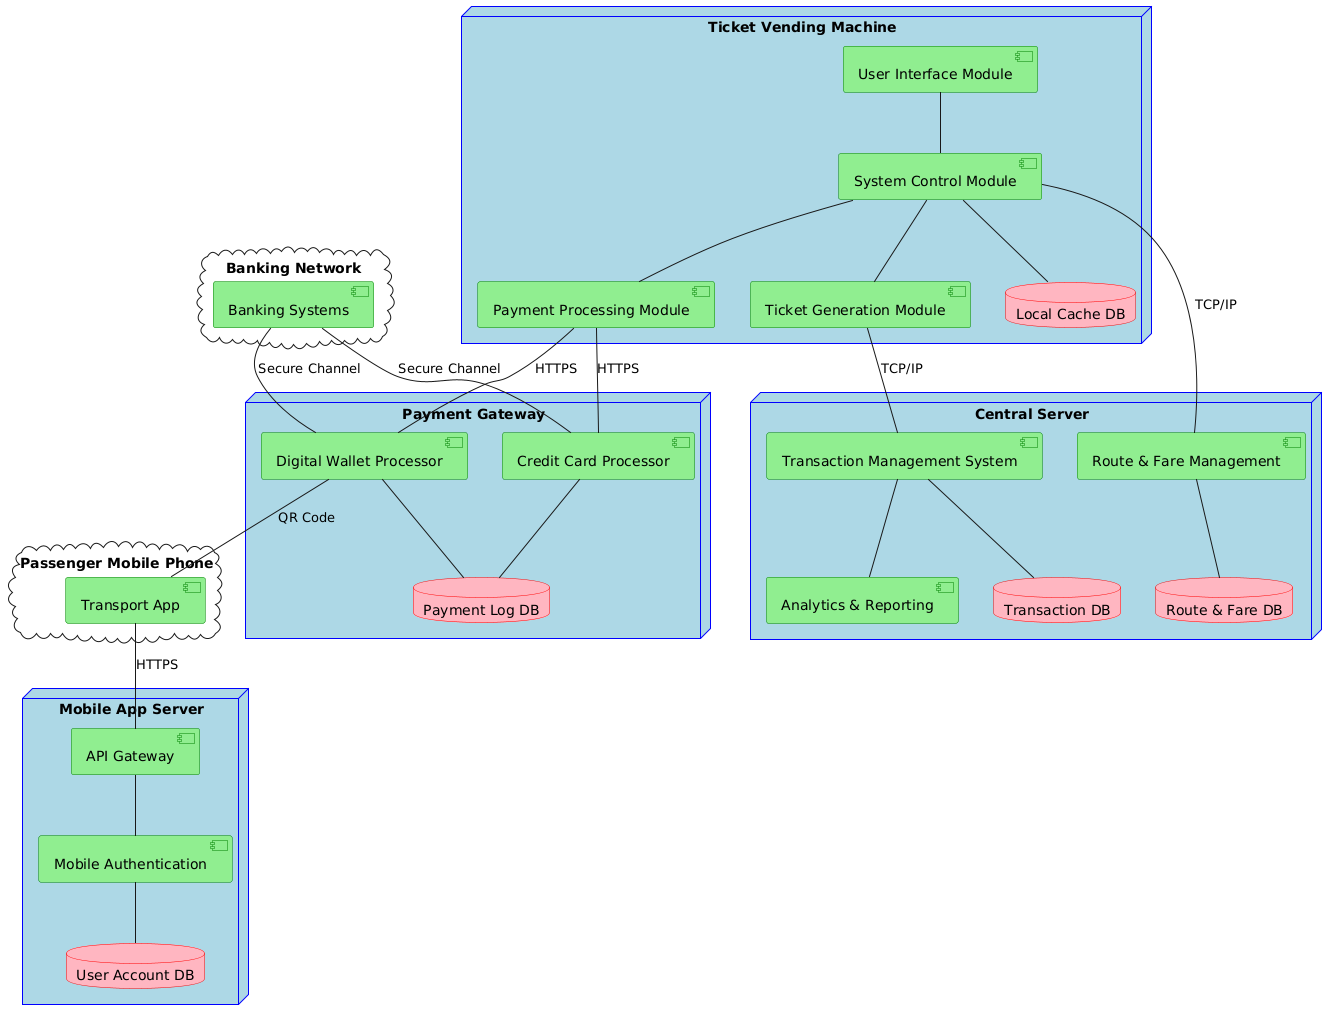

The diagram above was rendered by PlantUML. Its source (embedded in the PNG):
@startuml
!define RECTANGLE class

skinparam node {
  backgroundColor #lightblue
  borderColor #blue
}

skinparam database {
  backgroundColor #lightpink
  borderColor #red
}

skinparam component {
  backgroundColor #lightgreen
  borderColor #green
}

skinparam device {
  backgroundColor #lightyellow
  borderColor #yellow
}

node "Ticket Vending Machine" {
  component "User Interface Module" as UI
  component "Payment Processing Module" as PPM
  component "Ticket Generation Module" as TGM
  component "System Control Module" as SCM
  database "Local Cache DB" as LocalDB
  
  UI -- SCM
  SCM -- PPM
  SCM -- TGM
  SCM -- LocalDB
}

node "Central Server" {
  component "Transaction Management System" as TMS
  component "Route & Fare Management" as RFM
  component "Analytics & Reporting" as AR
  database "Transaction DB" as TransDB
  database "Route & Fare DB" as RouteDB
  
  TMS -- TransDB
  RFM -- RouteDB
  TMS -- AR
}

node "Payment Gateway" {
  component "Credit Card Processor" as CCP
  component "Digital Wallet Processor" as DWP
  database "Payment Log DB" as PaymentDB
  
  CCP -- PaymentDB
  DWP -- PaymentDB
}

node "Mobile App Server" {
  component "API Gateway" as API
  component "Mobile Authentication" as MA
  database "User Account DB" as UserDB
  
  API -- MA
  MA -- UserDB
}

cloud "Passenger Mobile Phone" {
  component "Transport App" as App
}

cloud "Banking Network" {
  component "Banking Systems" as BS
}

PPM -- CCP : HTTPS
PPM -- DWP : HTTPS
TGM -- TMS : TCP/IP
SCM -- RFM : TCP/IP
App -- API : HTTPS
DWP -- App : QR Code
BS -- CCP : Secure Channel
BS -- DWP : Secure Channel
@enduml